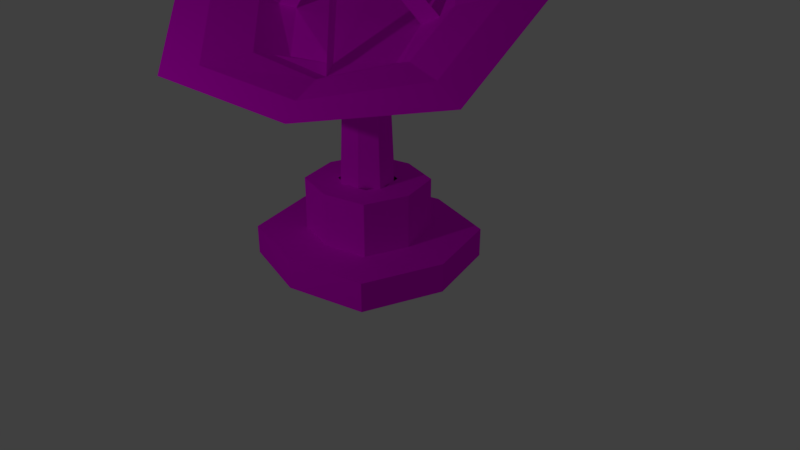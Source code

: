 # Source: SateliteAnimated.blend  (saved by Blender 2.79.0; exported with 4.5.12 LTS)
import bpy
from mathutils import Matrix  # noqa: F401  (used for matrix-valued properties, if any)

bpy.ops.wm.read_factory_settings(use_empty=True)
scene = bpy.context.scene
scene.name = 'Scene'

# ---- collections
col_collection_1 = bpy.data.collections.new('Collection 1'); scene.collection.children.link(col_collection_1)

# ---- images (referenced by path relative to the original .blend; pixels are not part of the script)
import os
ASSET_DIR = os.environ.get("B2B_ASSET_DIR", "")  # directory of the original .blend (textures are referenced by path, not embedded)
HERE = os.path.dirname(os.path.abspath(__file__))  # packed textures are extracted next to this script under _unpacked/

def load_image(name, relpath, width, height, colorspace="sRGB"):
    """Load a texture the original file referenced (path relative to the .blend, or extracted next to this script)."""
    p = next((c for c in (os.path.join(HERE, relpath), os.path.join(ASSET_DIR, relpath)) if relpath and os.path.exists(c)), "")
    if p:
        img = bpy.data.images.load(p, check_existing=True)
        img.name = name
    else:  # same state as the original file: an image datablock whose file is absent (Cycles renders it pink)
        img = bpy.data.images.new(name, width, height)
        img.source = "FILE"
        img.filepath = "//" + (relpath or name)
    img.colorspace_settings.name = colorspace
    return img
img_satelite_text_png = load_image('Satelite text.png', 'Satelite text.png', 1024, 1024, 'sRGB')
img_satelite_base_text_png = load_image('Satelite base text.png', 'Satelite base text.png', 1024, 1024, 'sRGB')

# ---- materials (node trees are filled in below, after node groups)
mat_material = bpy.data.materials.new('Material')
mat_material.alpha_threshold = 0.0
mat_material.roughness = 0.5
mat_material.line_color = (0.0, 0.0, 0.0, 1.0)
mat_material_001 = bpy.data.materials.new('Material.001')
mat_material_001.alpha_threshold = 0.0
mat_material_001.roughness = 0.5

# ---- material node trees
mat_material.use_nodes = True; mat_material.node_tree.nodes.clear()
_N = mat_material.node_tree.nodes; _L = mat_material.node_tree.links
n0 = _N.new('ShaderNodeOutputMaterial'); n0.name = 'Material Output'; n0.location = (300, 300)
n1 = _N.new('ShaderNodeTexImage'); n1.name = 'Image Texture'; n1.location = (-226, 320)
n1.width = 140
n1.image = img_satelite_text_png
n2 = _N.new('ShaderNodeBsdfDiffuse'); n2.name = 'Diffuse BSDF'; n2.location = (10, 300)
_L.new(n2.outputs[0], n0.inputs[0])
_L.new(n1.outputs[0], n2.inputs[0])
n0.is_active_output = True
mat_material_001.use_nodes = True; mat_material_001.node_tree.nodes.clear()
_N = mat_material_001.node_tree.nodes; _L = mat_material_001.node_tree.links
n0 = _N.new('ShaderNodeOutputMaterial'); n0.name = 'Material Output'; n0.location = (300, 300)
n1 = _N.new('ShaderNodeBsdfDiffuse'); n1.name = 'Diffuse BSDF'; n1.location = (10, 300)
n2 = _N.new('ShaderNodeTexImage'); n2.name = 'Image Texture'; n2.location = (-245, 282)
n2.width = 140
n2.image = img_satelite_base_text_png
_L.new(n1.outputs[0], n0.inputs[0])
_L.new(n2.outputs[0], n1.inputs[0])
n0.is_active_output = True

# ---- world
world_world = bpy.data.worlds.new('World'); scene.world = world_world
world_world.color = (0.05088, 0.05088, 0.05088)
world_world.use_sun_shadow = False
world_world.sun_shadow_jitter_overblur = 0.0
world_world.cycles.sampling_method = 'MANUAL'

# ---- cameras
cam_camera = bpy.data.cameras.new('Camera')
cam_camera.clip_end = 100.0
cam_camera.lens = 35.0
cam_camera.sensor_width = 32.0
cam_camera.sensor_height = 18.0
cam_camera.ortho_scale = 7.314
cam_camera.dof.focus_distance = 0.0

# ---- lights
light_lamp = bpy.data.lights.new('Lamp', 'POINT')
light_lamp.transmission_factor = 0.0
light_lamp.cutoff_distance = 30.0
light_lamp.energy = 100.0
light_lamp.shadow_buffer_clip_start = 1.001
light_lamp.shadow_soft_size = 0.1
light_lamp.shadow_maximum_resolution = 0.006
light_lamp.use_absolute_resolution = True

# ---- meshes
me_cube_002 = bpy.data.meshes.new('Cube.002')
me_cube_002.from_pydata([(0.5109, -3.919e-07, 4.683), (0.6119, -4.279e-07, 1.0), (0.4665, -0.4665, 1.0), (6.377e-08, 0.5894, 1.0), (-0.4665, 0.4665, 1.0), (-4.104e-07, -0.5894, 1.0), (-0.4665, -0.4665, 1.0), (-0.6119, -6.338e-09, 1.0), (0.4665, 0.4665, 1.0), (1.279, -6.711e-07, 4.844), (0.3895, -0.3895, 4.683), (2.854e-08, 0.4921, 4.683), (-0.3895, 0.3895, 4.683), (-3.673e-07, -0.4921, 4.683), (-0.3895, -0.3895, 4.683), (-0.5109, -3.988e-08, 4.683), (0.3895, 0.3895, 4.683), (1.279, -0.1322, 6.045), (0.9749, -0.9749, 4.844), (3.112e-07, 1.232, 4.844), (-0.9749, 0.9749, 4.844), (-6.797e-07, -1.232, 4.844), (-0.9749, -0.9749, 4.844), (-1.279, 2.1e-07, 4.844), (0.9749, 0.9749, 4.844), (0.3203, -0.1632, 6.133), (0.9749, -0.9894, 5.337), (3.112e-07, 0.9509, 6.941), (-0.9749, 0.725, 6.754), (-6.797e-07, -1.215, 5.15), (-0.9749, -0.9894, 5.337), (-1.279, -0.1322, 6.045), (0.9749, 0.725, 6.754), (0.3203, -0.2417, 6.354), (0.2442, -0.3779, 5.955), (-4.283e-08, 0.1081, 6.357), (-0.2442, 0.05155, 6.31), (-2.91e-07, -0.4344, 5.908), (-0.2442, -0.3779, 5.955), (-0.3203, -0.1632, 6.133), (0.2442, 0.05155, 6.31), (2.122, -0.2962, 6.615), (0.2442, -0.4564, 6.176), (-4.283e-08, 0.02958, 6.578), (-0.2442, -0.02699, 6.531), (-2.91e-07, -0.513, 6.13), (-0.2442, -0.4564, 6.176), (-0.3203, -0.2417, 6.354), (0.2442, -0.02699, 6.531), (-0.01181, -1.675, 5.775), (1.618, -1.719, 5.439), (5.97e-07, 1.501, 8.101), (-1.618, 1.126, 7.791), (-1.047e-06, -2.094, 5.129), (-1.618, -1.719, 5.439), (-2.122, -0.2962, 6.615), (1.618, 1.126, 7.791), (-0.01005, 1.034, 7.789), (1.305, -0.3064, 6.615), (-1.376, -0.3464, 6.819), (1.13, -1.292, 5.813), (1.146, 0.776, 7.53), (-1.133, 0.6273, 7.428), (-1.057, -1.371, 5.731), (2.53, -0.3947, 6.928), (1.928, -2.091, 5.525), (-0.0007574, 1.749, 8.7), (-1.93, 1.302, 8.33), (-0.0007594, -2.538, 5.156), (-1.93, -2.091, 5.525), (-2.531, -0.3947, 6.928), (1.928, 1.302, 8.33), (1.713, -0.3947, 6.928), (-0.0007592, -2.056, 5.554), (-0.0007576, 1.372, 8.388), (-1.741, -0.3947, 6.928), (1.347, -1.582, 5.972), (-1.262, -1.676, 5.874), (-1.352, 0.7065, 7.898), (1.365, 0.8838, 8.019), (-1.352, 0.7065, 7.898), (3.027, -0.5183, 7.324), (2.307, -2.549, 5.646), (-0.001682, 2.047, 9.445), (-2.311, 1.512, 9.003), (-0.001685, -3.084, 5.203), (-2.311, -2.549, 5.646), (-3.031, -0.5183, 7.324), (2.307, 1.512, 9.003), (2.049, -0.5183, 7.324), (-0.001684, -2.507, 5.68), (-0.001682, 1.596, 9.072), (-2.085, -0.5183, 7.324), (1.611, -1.939, 6.18), (-1.511, -2.052, 6.063), (-1.619, 0.7997, 8.485), (1.633, 1.012, 8.63), (3.866, -0.611, 7.774), (2.948, -3.198, 5.635), (0.006709, 2.657, 10.48), (-2.935, 1.976, 9.912), (0.006706, -3.879, 5.072), (-2.935, -3.198, 5.635), (-3.852, -0.6109, 7.774), (2.948, 1.976, 9.912), (3.024, -0.6114, 7.77), (0.0001178, -3.397, 5.477), (0.01102, 2.289, 10.15), (-3.062, -0.6114, 7.77), (2.379, -2.703, 6.085), (-2.217, -2.87, 5.912), (-2.376, 1.329, 9.479), (2.412, 1.641, 9.693), (-0.0321, -1.271, 9.626), (-0.03286, -1.085, 10.17), (-0.01181, -1.114, 9.611), (-0.01257, -1.48, 9.703), (-0.02867, -1.197, 9.658), (0.2471, -1.295, 9.971), (0.04059, -1.194, 9.661), (-0.241, -1.293, 9.974), (-0.1788, -1.33, 9.526), (-0.1632, -1.52, 10.08), (-0.1787, -1.028, 9.804), (-0.1631, -1.262, 10.32), (0.1747, -1.335, 9.538), (0.138, -1.524, 10.09), (0.1748, -1.032, 9.816), (0.1381, -1.266, 10.33), (-0.001914, -1.006, 9.833), (-0.01249, -1.218, 10.37), (-0.00204, -1.357, 9.509), (-0.01261, -1.569, 10.05), (-0.2069, -1.179, 9.664), (-0.2175, -1.39, 10.2), (0.203, -1.184, 9.678), (0.1924, -1.396, 10.21), (-0.01829, -1.508, 10.5), (0.0004233, -1.133, 9.549), (-0.2123, -1.46, 9.77), (-0.2122, -1.109, 10.09), (0.1978, -1.114, 10.11), (0.1976, -1.466, 9.784), (-0.007345, -1.515, 9.729), (-0.007182, -1.06, 10.15), (0.2535, -1.291, 9.948), (-0.268, -1.284, 9.93)], [], [(8, 3, 11, 16), (2, 1, 0, 10), (6, 5, 13, 14), (1, 8, 16, 0), (10, 0, 9, 18), (14, 13, 21, 22), (0, 16, 24, 9), (13, 10, 18, 21), (7, 6, 14, 15), (4, 7, 15, 12), (3, 4, 12, 11), (5, 2, 10, 13), (21, 18, 26, 29), (19, 20, 28, 27), (20, 23, 31, 28), (23, 22, 30, 31), (16, 11, 19, 24), (15, 14, 22, 23), (12, 15, 23, 20), (11, 12, 20, 19), (28, 31, 39, 36), (31, 30, 38, 39), (32, 27, 35, 40), (26, 17, 25, 34), (9, 24, 32, 17), (22, 21, 29, 30), (18, 9, 17, 26), (24, 19, 27, 32), (40, 35, 43, 48), (34, 25, 33, 42), (38, 37, 45, 46), (25, 40, 48, 33), (27, 28, 36, 35), (29, 26, 34, 37), (17, 32, 40, 25), (30, 29, 37, 38), (46, 45, 53, 54), (33, 48, 56, 41), (45, 42, 50, 53), (43, 44, 52, 51), (39, 38, 46, 47), (36, 39, 47, 44), (35, 36, 44, 43), (37, 34, 42, 45), (60, 58, 61, 57, 62, 59, 63, 49), (56, 51, 66, 71), (49, 63, 77, 73), (58, 60, 76, 72), (42, 33, 41, 50), (48, 43, 51, 56), (47, 46, 54, 55), (44, 47, 55, 52), (55, 54, 69, 70), (61, 58, 72, 79), (41, 56, 71, 64), (63, 59, 75, 77), (52, 55, 70, 67), (75, 78, 80), (78, 74, 80), (59, 62, 78, 75), (50, 41, 64, 65), (62, 57, 74, 78), (53, 50, 65, 68), (57, 61, 79, 74), (51, 52, 67, 66), (60, 49, 73, 76), (54, 53, 68, 69), (70, 69, 86, 87), (72, 76, 93, 89), (64, 71, 88, 81), (79, 72, 89, 96), (67, 70, 87, 84), (69, 68, 85, 86), (76, 73, 90, 93), (66, 67, 84, 83), (93, 90, 106, 109), (83, 84, 100, 99), (85, 82, 98, 101), (91, 96, 112, 107), (82, 81, 97, 98), (94, 92, 108, 110), (88, 83, 99, 104), (92, 95, 111, 108), (80, 74, 91, 95), (73, 77, 94, 90), (75, 80, 95, 92), (71, 66, 83, 88), (77, 75, 92, 94), (65, 64, 81, 82), (74, 79, 96, 91), (68, 65, 82, 85), (99, 100, 111, 107), (104, 99, 107, 112), (97, 105, 109, 98), (106, 110, 102, 101), (98, 109, 106, 101), (112, 105, 97, 104), (111, 100, 103, 108), (102, 110, 108, 103), (86, 85, 101, 102), (84, 87, 103, 100), (96, 89, 105, 112), (81, 88, 104, 97), (89, 93, 109, 105), (87, 86, 102, 103), (95, 91, 107, 111), (90, 94, 110, 106), (57, 74, 114, 113), (73, 49, 115, 116), (72, 58, 117, 118), (59, 75, 120, 119), (146, 134, 124, 140), (144, 130, 128, 141), (145, 136, 126, 142), (143, 132, 122, 139), (138, 135, 125, 131), (137, 134, 122, 132), (136, 137, 132, 126), (133, 138, 131, 121), (142, 126, 132, 143), (140, 124, 130, 144), (123, 129, 138, 133), (128, 130, 137, 136), (130, 124, 134, 137), (129, 127, 135, 138), (141, 128, 136, 145), (139, 122, 134, 146), (121, 139, 146, 133), (127, 141, 145, 135), (123, 140, 144, 129), (125, 142, 143, 131), (131, 143, 139, 121), (135, 145, 142, 125), (129, 144, 141, 127), (133, 146, 140, 123)])
_uv = me_cube_002.uv_layers.new(name='UVMap')
_uv.uv.foreach_set('vector', [0.6481, 0.7587, 0.6756, 0.7585, 0.6756, 0.9682, 0.6526, 0.9683, 0.5925, 0.7611, 0.6203, 0.7597, 0.6294, 0.9691, 0.6062, 0.9703, 0.7586, 0.7611, 0.7859, 0.7633, 0.7677, 0.9722, 0.7449, 0.9703, 0.6203, 0.7597, 0.6481, 0.7587, 0.6526, 0.9683, 0.6294, 0.9691, 0.441, 0.4678, 0.4851, 0.4683, 0.4958, 0.5308, 0.4474, 0.5434, 0.702, 0.463, 0.7502, 0.4563, 0.7848, 0.5409, 0.6984, 0.5387, 0.4851, 0.4683, 0.5267, 0.453, 0.5348, 0.5254, 0.4958, 0.5308, 0.3926, 0.463, 0.441, 0.4678, 0.4474, 0.5434, 0.3612, 0.5488, 0.7308, 0.7597, 0.7586, 0.7611, 0.7449, 0.9703, 0.7217, 0.9691, 0.703, 0.7587, 0.7308, 0.7597, 0.7217, 0.9691, 0.6985, 0.9683, 0.6756, 0.7585, 0.703, 0.7587, 0.6985, 0.9683, 0.6756, 0.9682, 0.5652, 0.7633, 0.5925, 0.7611, 0.6062, 0.9703, 0.5834, 0.9722, 0.3612, 0.5488, 0.4474, 0.5434, 0.4549, 0.57, 0.366, 0.5831, 0.5725, 0.5188, 0.6104, 0.524, 0.6, 0.5791, 0.5737, 0.5826, 0.6104, 0.524, 0.6496, 0.5279, 0.639, 0.5774, 0.6, 0.5791, 0.6496, 0.5279, 0.6984, 0.5387, 0.692, 0.5656, 0.639, 0.5774, 0.5267, 0.453, 0.5714, 0.4576, 0.5725, 0.5188, 0.5348, 0.5254, 0.6579, 0.4651, 0.702, 0.463, 0.6984, 0.5387, 0.6496, 0.5279, 0.6159, 0.4514, 0.6579, 0.4651, 0.6496, 0.5279, 0.6104, 0.524, 0.5714, 0.4576, 0.6159, 0.4514, 0.6104, 0.524, 0.5725, 0.5188, 0.6, 0.5791, 0.639, 0.5774, 0.6381, 0.6667, 0.6046, 0.6754, 0.639, 0.5774, 0.692, 0.5656, 0.6714, 0.6723, 0.6381, 0.6667, 0.5473, 0.58, 0.5737, 0.5826, 0.5753, 0.6692, 0.5463, 0.6765, 0.4549, 0.57, 0.5082, 0.5799, 0.5124, 0.669, 0.4793, 0.6759, 0.4958, 0.5308, 0.5348, 0.5254, 0.5473, 0.58, 0.5082, 0.5799, 0.6984, 0.5387, 0.7848, 0.5409, 0.7812, 0.5754, 0.692, 0.5656, 0.4474, 0.5434, 0.4958, 0.5308, 0.5082, 0.5799, 0.4549, 0.57, 0.5348, 0.5254, 0.5725, 0.5188, 0.5737, 0.5826, 0.5473, 0.58, 0.8723, 0.7779, 0.8868, 0.7793, 0.8868, 0.7927, 0.8723, 0.7913, 0.8413, 0.767, 0.8568, 0.7725, 0.8568, 0.7858, 0.8413, 0.7804, 0.9322, 0.767, 0.9467, 0.7656, 0.9467, 0.779, 0.9322, 0.7804, 0.8568, 0.7725, 0.8723, 0.7779, 0.8723, 0.7913, 0.8568, 0.7858, 0.5737, 0.5826, 0.6, 0.5791, 0.6046, 0.6754, 0.5753, 0.6692, 0.366, 0.5831, 0.4549, 0.57, 0.4793, 0.6759, 0.4502, 0.6878, 0.5082, 0.5799, 0.5473, 0.58, 0.5463, 0.6765, 0.5124, 0.669, 0.692, 0.5656, 0.7812, 0.5754, 0.701, 0.6831, 0.6714, 0.6723, 0.2273, 0.2701, 0.2373, 0.2756, 0.2199, 0.3576, 0.1592, 0.3209, 0.2559, 0.2575, 0.2513, 0.2455, 0.307, 0.1703, 0.3335, 0.2438, 0.2439, 0.2756, 0.2539, 0.2701, 0.3222, 0.3209, 0.2615, 0.3578, 0.2406, 0.2423, 0.2299, 0.2455, 0.1741, 0.1704, 0.2405, 0.1509, 0.9167, 0.7725, 0.9322, 0.767, 0.9322, 0.7804, 0.9167, 0.7858, 0.9012, 0.7779, 0.9167, 0.7725, 0.9167, 0.7858, 0.9012, 0.7913, 0.8868, 0.7793, 0.9012, 0.7779, 0.9012, 0.7913, 0.8868, 0.7927, 0.8269, 0.7656, 0.8413, 0.767, 0.8413, 0.7804, 0.8269, 0.779, 0.8028, 0.1469, 0.8129, 0.1955, 0.8039, 0.2517, 0.7576, 0.2669, 0.7194, 0.2411, 0.7034, 0.1993, 0.7181, 0.1434, 0.7588, 0.1304, 0.307, 0.1703, 0.2405, 0.1509, 0.2404, 0.1239, 0.3214, 0.1473, 0.7588, 0.1304, 0.7181, 0.1434, 0.7053, 0.1318, 0.7596, 0.1116, 0.8129, 0.1955, 0.8028, 0.1469, 0.816, 0.136, 0.8344, 0.1988, 0.2539, 0.2701, 0.2559, 0.2575, 0.3335, 0.2438, 0.3222, 0.3209, 0.2513, 0.2455, 0.2406, 0.2423, 0.2405, 0.1509, 0.307, 0.1703, 0.2253, 0.2575, 0.2273, 0.2701, 0.1592, 0.3209, 0.1478, 0.2439, 0.2299, 0.2455, 0.2253, 0.2575, 0.1478, 0.2439, 0.1741, 0.1704, 0.1478, 0.2439, 0.1592, 0.3209, 0.1406, 0.3306, 0.127, 0.2367, 0.8039, 0.2517, 0.8129, 0.1955, 0.8338, 0.203, 0.8158, 0.2708, 0.3335, 0.2438, 0.307, 0.1703, 0.3214, 0.1473, 0.3542, 0.2365, 0.7181, 0.1434, 0.7034, 0.1993, 0.6876, 0.2009, 0.7053, 0.1318, 0.1741, 0.1704, 0.1478, 0.2439, 0.127, 0.2367, 0.1595, 0.1475, 0.6879, 0.203, 0.7087, 0.2556, 0.7079, 0.2561, 0.7087, 0.2556, 0.7513, 0.2949, 0.7079, 0.2561, 0.7034, 0.1993, 0.7194, 0.2411, 0.7087, 0.2556, 0.6879, 0.203, 0.3222, 0.3209, 0.3335, 0.2438, 0.3542, 0.2365, 0.3408, 0.3305, 0.7194, 0.2411, 0.7576, 0.2669, 0.7513, 0.2949, 0.7087, 0.2556, 0.2615, 0.3578, 0.3222, 0.3209, 0.3408, 0.3305, 0.2681, 0.3763, 0.7576, 0.2669, 0.8039, 0.2517, 0.8158, 0.2708, 0.7587, 0.2956, 0.2405, 0.1509, 0.1741, 0.1704, 0.1595, 0.1475, 0.2404, 0.1239, 0.8028, 0.1469, 0.7588, 0.1304, 0.7587, 0.1121, 0.816, 0.136, 0.1592, 0.3209, 0.2199, 0.3576, 0.2132, 0.3761, 0.1406, 0.3306, 0.127, 0.2367, 0.1406, 0.3306, 0.1172, 0.3425, 0.1014, 0.2274, 0.8436, 0.2113, 0.8353, 0.1405, 0.8572, 0.132, 0.8662, 0.2207, 0.3542, 0.2365, 0.3214, 0.1473, 0.3394, 0.1183, 0.3798, 0.2272, 0.822, 0.2852, 0.8436, 0.2113, 0.8662, 0.2207, 0.8382, 0.3122, 0.1595, 0.1475, 0.127, 0.2367, 0.1014, 0.2274, 0.1414, 0.1186, 0.1406, 0.3306, 0.2132, 0.3761, 0.2049, 0.3981, 0.1172, 0.3425, 0.8353, 0.1405, 0.785, 0.09523, 0.7952, 0.07654, 0.8572, 0.132, 0.2404, 0.1239, 0.1595, 0.1475, 0.1414, 0.1186, 0.2403, 0.0902, 0.8572, 0.132, 0.7952, 0.07654, 0.8081, 0.03877, 0.9022, 0.1078, 0.2403, 0.0902, 0.1414, 0.1186, 0.1146, 0.07541, 0.2405, 0.03929, 0.2764, 0.3983, 0.3642, 0.3425, 0.3985, 0.3605, 0.2872, 0.4306, 0.761, 0.3443, 0.8382, 0.3122, 0.8733, 0.369, 0.7625, 0.4034, 0.3642, 0.3425, 0.3798, 0.2272, 0.418, 0.2139, 0.3985, 0.3605, 0.6639, 0.1265, 0.6527, 0.2249, 0.6064, 0.2418, 0.6198, 0.09925, 0.3394, 0.1183, 0.2403, 0.0902, 0.2405, 0.03929, 0.3668, 0.07477, 0.6527, 0.2249, 0.6833, 0.3039, 0.6506, 0.356, 0.6064, 0.2418, 0.6989, 0.2785, 0.7609, 0.3118, 0.761, 0.3443, 0.6833, 0.3039, 0.7327, 0.09549, 0.6856, 0.136, 0.6639, 0.1265, 0.7223, 0.07672, 0.6754, 0.2146, 0.6989, 0.2785, 0.6833, 0.3039, 0.6527, 0.2249, 0.3214, 0.1473, 0.2404, 0.1239, 0.2403, 0.0902, 0.3394, 0.1183, 0.6856, 0.136, 0.6754, 0.2146, 0.6527, 0.2249, 0.6639, 0.1265, 0.3408, 0.3305, 0.3542, 0.2365, 0.3798, 0.2272, 0.3642, 0.3425, 0.7609, 0.3118, 0.822, 0.2852, 0.8382, 0.3122, 0.761, 0.3443, 0.2681, 0.3763, 0.3408, 0.3305, 0.3642, 0.3425, 0.2764, 0.3983, 0.7627, 0.4253, 0.6285, 0.3931, 0.6506, 0.356, 0.7625, 0.4034, 0.8966, 0.388, 0.7627, 0.4253, 0.7625, 0.4034, 0.8733, 0.369, 0.95, 0.2408, 0.9126, 0.2361, 0.9022, 0.1078, 0.9336, 0.08345, 0.7085, 0.03891, 0.6198, 0.09925, 0.583, 0.0886, 0.7006, 0.01158, 0.9336, 0.08345, 0.9022, 0.1078, 0.8081, 0.03877, 0.8156, 0.01158, 0.8733, 0.369, 0.9126, 0.2361, 0.95, 0.2408, 0.8966, 0.388, 0.6506, 0.356, 0.6285, 0.3931, 0.5712, 0.2471, 0.6064, 0.2418, 0.583, 0.0886, 0.6198, 0.09925, 0.6064, 0.2418, 0.5712, 0.2471, 0.1172, 0.3425, 0.2049, 0.3981, 0.1949, 0.4306, 0.08365, 0.3608, 0.1414, 0.1186, 0.1014, 0.2274, 0.06382, 0.2143, 0.1146, 0.07541, 0.8382, 0.3122, 0.8662, 0.2207, 0.9126, 0.2361, 0.8733, 0.369, 0.3798, 0.2272, 0.3394, 0.1183, 0.3668, 0.07477, 0.418, 0.2139, 0.8662, 0.2207, 0.8572, 0.132, 0.9022, 0.1078, 0.9126, 0.2361, 0.1014, 0.2274, 0.1172, 0.3425, 0.08365, 0.3608, 0.06382, 0.2143, 0.6833, 0.3039, 0.761, 0.3443, 0.7625, 0.4034, 0.6506, 0.356, 0.7223, 0.07672, 0.6639, 0.1265, 0.6198, 0.09925, 0.7085, 0.03891, 0.953, 0.8399, 0.98, 0.8433, 0.9789, 0.9636, 0.957, 0.9566, 0.8504, 0.8204, 0.8641, 0.8312, 0.8653, 0.9848, 0.8504, 0.9864, 0.9143, 0.8337, 0.9343, 0.8288, 0.9296, 0.965, 0.9143, 0.9722, 0.8812, 0.8426, 0.8963, 0.8407, 0.8963, 0.9798, 0.8807, 0.9728, 0.1267, 0.9172, 0.1268, 0.9331, 0.1166, 0.9344, 0.1152, 0.9212, 0.2094, 0.9239, 0.2004, 0.9414, 0.1941, 0.9339, 0.1956, 0.9211, 0.1842, 0.917, 0.184, 0.9328, 0.1746, 0.9282, 0.1731, 0.9121, 0.1512, 0.9091, 0.1464, 0.9321, 0.1362, 0.9286, 0.1376, 0.9123, 0.185, 0.8871, 0.1845, 0.9027, 0.1753, 0.8995, 0.1686, 0.8915, 0.1267, 0.9559, 0.1268, 0.9331, 0.1362, 0.9286, 0.1464, 0.9321, 0.184, 0.9328, 0.1839, 0.9551, 0.1643, 0.9315, 0.1746, 0.9282, 0.1264, 0.903, 0.1258, 0.8878, 0.1421, 0.8923, 0.1354, 0.9, 0.1731, 0.9121, 0.1746, 0.9282, 0.1643, 0.9315, 0.1594, 0.9085, 0.1152, 0.9212, 0.1166, 0.9344, 0.1102, 0.942, 0.1012, 0.9243, 0.1176, 0.9075, 0.1071, 0.9013, 0.1258, 0.8878, 0.1264, 0.903, 0.1941, 0.9339, 0.2004, 0.9414, 0.1839, 0.9551, 0.184, 0.9328, 0.1102, 0.942, 0.1166, 0.9344, 0.1268, 0.9331, 0.1267, 0.9559, 0.2037, 0.9009, 0.1933, 0.9073, 0.1845, 0.9027, 0.185, 0.8871, 0.1956, 0.9211, 0.1941, 0.9339, 0.184, 0.9328, 0.1842, 0.917, 0.1376, 0.9123, 0.1362, 0.9286, 0.1268, 0.9331, 0.1267, 0.9172, 0.1354, 0.9, 0.1376, 0.9123, 0.1267, 0.9172, 0.1264, 0.903, 0.1933, 0.9073, 0.1956, 0.9211, 0.1842, 0.917, 0.1845, 0.9027, 0.1176, 0.9075, 0.1152, 0.9212, 0.1012, 0.9243, 0.1071, 0.9013, 0.1753, 0.8995, 0.1731, 0.9121, 0.1594, 0.9085, 0.1686, 0.8915, 0.1421, 0.8923, 0.1512, 0.9091, 0.1376, 0.9123, 0.1354, 0.9, 0.1845, 0.9027, 0.1842, 0.917, 0.1731, 0.9121, 0.1753, 0.8995, 0.2037, 0.9009, 0.2094, 0.9239, 0.1956, 0.9211, 0.1933, 0.9073, 0.1264, 0.903, 0.1267, 0.9172, 0.1152, 0.9212, 0.1176, 0.9075])
me_cube_002.materials.append(mat_material)
me_cube_002.materials.append(mat_material_001)
me_cube_002.use_remesh_preserve_volume = False
me_cube_002.use_remesh_preserve_attributes = False
me_cube_002.use_mirror_vertex_groups = False
me_cube_002.update()
me_cube = bpy.data.meshes.new('Cube')
me_cube.from_pydata([(1.0, 1.0, -1.0), (1.0, -1.0, -1.0), (-1.0, -1.0, -1.0), (-1.0, 1.0, -1.0), (1.0, 1.0, 1.0), (1.0, -1.0, 1.0), (-1.0, -1.0, 1.0), (-1.0, 1.0, 1.0), (1.312, -6.746e-08, -1.0), (-1.312, 3.844e-07, -1.0), (1.312, -6.699e-07, 1.0), (-1.312, 2.338e-07, 1.0), (2.438e-07, 1.263, -1.0), (9.291e-09, -1.263, -1.0), (3.22e-07, 1.263, 1.0), (-6.944e-07, -1.263, 1.0), (0.5519, 0.5519, 0.774), (0.5519, -0.5519, 0.774), (-0.5519, -0.5519, 0.774), (-0.5519, 0.5519, 0.774), (0.5519, 0.5519, 4.649), (0.5519, -0.5519, 4.649), (-0.5519, -0.5519, 4.649), (-0.5519, 0.5519, 4.649), (0.724, -3.723e-08, 0.774), (-0.724, 2.122e-07, 0.774), (0.724, -3.697e-07, 4.649), (-0.724, 1.29e-07, 4.649), (1.346e-07, 0.6973, 0.774), (5.128e-09, -0.6973, 0.774), (1.777e-07, 0.6973, 4.649), (-3.832e-07, -0.6973, 4.649), (0.3377, -2.362e-07, 4.649), (0.2575, -0.2575, 4.649), (3.52e-08, 0.3253, 4.649), (-0.2575, 0.2575, 4.649), (-2.265e-07, -0.3253, 4.649), (-0.2575, -0.2575, 4.649), (-0.3377, -3.498e-09, 4.649), (0.2575, 0.2575, 4.649)], [], [(14, 7, 11, 6, 15, 5, 10, 4), (8, 10, 5, 1), (13, 15, 6, 2), (9, 11, 7, 3), (14, 12, 3, 7), (2, 6, 11, 9), (0, 4, 10, 8), (8, 1, 13, 2, 9, 3, 12, 0), (4, 0, 12, 14), (1, 5, 15, 13), (21, 26, 32, 33), (24, 26, 21, 17), (29, 31, 22, 18), (25, 27, 23, 19), (30, 28, 19, 23), (18, 22, 27, 25), (16, 20, 26, 24), (22, 31, 36, 37), (31, 21, 33, 36), (20, 16, 28, 30), (17, 21, 31, 29), (26, 20, 39, 32), (27, 22, 37, 38), (20, 30, 34, 39), (23, 27, 38, 35), (30, 23, 35, 34)])
_uv = me_cube.uv_layers.new(name='UVMap')
_uv.uv.foreach_set('vector', [0.531, 0.5158, 0.4131, 0.5158, 0.3496, 0.4146, 0.355, 0.2953, 0.4576, 0.2372, 0.5755, 0.2372, 0.6389, 0.3384, 0.6336, 0.4577, 0.3155, 0.01832, 0.3149, 0.2031, 0.2182, 0.2028, 0.2187, 0.01804, 0.8923, 0.02, 0.8917, 0.2047, 0.7962, 0.2045, 0.7968, 0.01972, 0.7, 0.01944, 0.6995, 0.2042, 0.6027, 0.2039, 0.6033, 0.01916, 0.5072, 0.2036, 0.5077, 0.01888, 0.6033, 0.01916, 0.6027, 0.2039, 0.7968, 0.01972, 0.7962, 0.2045, 0.6995, 0.2042, 0.7, 0.01944, 0.4122, 0.0186, 0.4117, 0.2033, 0.3149, 0.2031, 0.3155, 0.01832, 0.3534, 0.7682, 0.352, 0.8002, 0.3244, 0.8158, 0.2928, 0.8158, 0.2758, 0.7887, 0.2772, 0.7567, 0.3047, 0.7411, 0.3364, 0.7411, 0.4117, 0.2033, 0.4122, 0.0186, 0.5077, 0.01888, 0.5072, 0.2036, 0.2187, 0.01804, 0.2182, 0.2028, 0.1226, 0.2025, 0.1232, 0.01776, 0.2042, 0.7129, 0.2824, 0.6639, 0.2981, 0.7235, 0.2616, 0.7463, 0.5924, 0.6107, 0.5924, 0.9387, 0.5435, 0.9387, 0.5435, 0.6107, 0.8841, 0.6107, 0.8841, 0.9387, 0.8358, 0.9387, 0.8358, 0.6107, 0.7869, 0.6107, 0.7869, 0.9387, 0.738, 0.9387, 0.738, 0.6107, 0.6896, 0.9387, 0.6896, 0.6107, 0.738, 0.6107, 0.738, 0.9387, 0.8358, 0.6107, 0.8358, 0.9387, 0.7869, 0.9387, 0.7869, 0.6107, 0.6413, 0.6107, 0.6413, 0.9387, 0.5924, 0.9387, 0.5924, 0.6107, 0.2491, 0.8832, 0.2042, 0.804, 0.2616, 0.7888, 0.2826, 0.8258, 0.2042, 0.804, 0.2042, 0.7129, 0.2616, 0.7463, 0.2616, 0.7888, 0.6413, 0.9387, 0.6413, 0.6107, 0.6896, 0.6107, 0.6896, 0.9387, 0.5435, 0.6107, 0.5435, 0.9387, 0.4952, 0.9387, 0.4952, 0.6107, 0.2824, 0.6639, 0.3746, 0.668, 0.3411, 0.7254, 0.2981, 0.7235, 0.3413, 0.8873, 0.2491, 0.8832, 0.2826, 0.8258, 0.3256, 0.8277, 0.3746, 0.668, 0.4194, 0.7473, 0.362, 0.7624, 0.3411, 0.7254, 0.4194, 0.8383, 0.3413, 0.8873, 0.3256, 0.8277, 0.362, 0.8049, 0.4194, 0.7473, 0.4194, 0.8383, 0.362, 0.8049, 0.362, 0.7624])
me_cube.materials.append(mat_material_001)
me_cube.use_remesh_preserve_volume = False
me_cube.use_remesh_preserve_attributes = False
me_cube.use_mirror_vertex_groups = False
me_cube.update()

# ---- objects
ob_cube_001 = bpy.data.objects.new('Cube.001', me_cube_002)
ob_cube = bpy.data.objects.new('Cube', me_cube)
ob_lamp = bpy.data.objects.new('Lamp', light_lamp)
ob_camera = bpy.data.objects.new('Camera', cam_camera)

# ---- transforms, parenting, visibility, modifiers, constraints
ob_cube_001.location = (0.0, 0.0, 0.6599)
ob_cube_001.rotation_euler = (0.0, -0.0, 0.481)
ob_cube_001.scale = (0.5519, 0.5519, 0.3616)
ob_cube_001.lock_rotations_4d = False
ob_cube_001.empty_display_type = 'ARROWS'
ob_cube_001.lineart.crease_threshold = 0.0
ob_cube.location = (0.0, 0.0, 0.1907)
ob_cube.scale = (1.0, 1.0, 0.1866)
ob_cube.lock_rotations_4d = False
ob_cube.empty_display_type = 'ARROWS'
ob_cube.lineart.crease_threshold = 0.0
ob_lamp.location = (-0.355, -6.772, 4.683)
ob_lamp.rotation_euler = (0.6503, 0.05522, 1.866)
ob_lamp.lock_rotations_4d = False
ob_lamp.empty_display_type = 'ARROWS'
ob_lamp.color = (0.0, 0.0, 0.0, 0.0)
ob_lamp.lineart.crease_threshold = 0.0
ob_camera.location = (7.481, -6.508, 5.344)
ob_camera.rotation_euler = (1.109, 0.0, 0.8149)
ob_camera.lock_rotations_4d = False
ob_camera.empty_display_type = 'ARROWS'
ob_camera.color = (0.0, 0.0, 0.0, 0.0)
ob_camera.display_type = 'WIRE'
ob_camera.lineart.crease_threshold = 0.0

# ---- collection membership
col_collection_1.objects.link(ob_cube_001)
col_collection_1.objects.link(ob_cube)
col_collection_1.objects.link(ob_lamp)
col_collection_1.objects.link(ob_camera)

# ---- scene / render settings (as saved in the file)
scene.camera = ob_camera
scene.frame_start = 1; scene.frame_end = 128; scene.frame_set(11)
scene.render.engine = 'CYCLES'
scene.render.resolution_percentage = 50
scene.render.dither_intensity = 0.0
scene.cycles.use_denoising = False
scene.cycles.samples = 128
scene.cycles.sampling_pattern = 'TABULATED_SOBOL'
scene.cycles.use_adaptive_sampling = False
scene.cycles.use_light_tree = False
scene.cycles.blur_glossy = 0.0
scene.cycles.sample_clamp_indirect = 0.0
scene.view_settings.view_transform = 'Standard'
bpy.context.view_layer.update()
